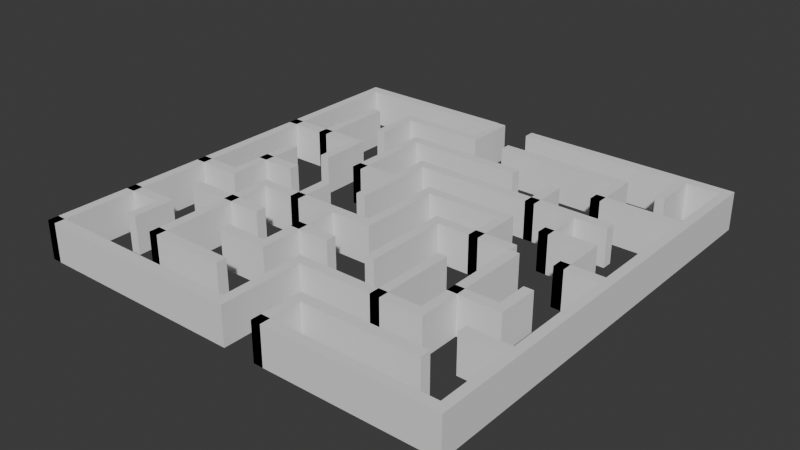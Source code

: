 # Source: Maze_Rectangular.blend  (saved by Blender 4.0.36; exported with 4.5.12 LTS)
import bpy
from mathutils import Matrix  # noqa: F401  (used for matrix-valued properties, if any)

bpy.ops.wm.read_factory_settings(use_empty=True)
scene = bpy.context.scene
scene.name = 'Scene'

# ---- collections
col_maze_rectangular_svg = bpy.data.collections.new('Maze_Rectangular.svg'); scene.collection.children.link(col_maze_rectangular_svg)

# ---- node groups
ng_auto_smooth = bpy.data.node_groups.new('Auto Smooth', 'GeometryNodeTree')
_s = ng_auto_smooth.interface.new_socket(name='Geometry', in_out='OUTPUT', socket_type='NodeSocketGeometry')
_s = ng_auto_smooth.interface.new_socket(name='Geometry', in_out='INPUT', socket_type='NodeSocketGeometry')
_s = ng_auto_smooth.interface.new_socket(name='Angle', in_out='INPUT', socket_type='NodeSocketFloat')
_s.subtype = 'ANGLE'
_s.min_value = 0.0
_s.max_value = 3.142
ng_auto_smooth.is_modifier = True
_N = ng_auto_smooth.nodes; _L = ng_auto_smooth.links
n0 = _N.new('NodeGroupOutput'); n0.name = 'Group Output'; n0.location = (480, -100)
n1 = _N.new('NodeGroupInput'); n1.name = 'Group Input'; n1.location = (-420, -300)
n2 = _N.new('NodeGroupInput'); n2.name = 'Group Input.001'; n2.location = (-60, -100)
n3 = _N.new('GeometryNodeSetShadeSmooth'); n3.name = 'Set Shade Smooth'; n3.location = (120, -100)
n3.domain = 'EDGE'
n4 = _N.new('GeometryNodeSetShadeSmooth'); n4.name = 'Set Shade Smooth.001'; n4.location = (300, -100)
n5 = _N.new('GeometryNodeInputMeshEdgeAngle'); n5.name = 'Edge Angle'; n5.location = (-420, -220)
n6 = _N.new('GeometryNodeInputEdgeSmooth'); n6.name = 'Is Edge Smooth'; n6.location = (-60, -160)
n7 = _N.new('GeometryNodeInputShadeSmooth'); n7.name = 'Is Face Smooth'; n7.location = (-240, -340)
n8 = _N.new('FunctionNodeBooleanMath'); n8.name = 'Boolean Math'; n8.location = (-60, -220)
n9 = _N.new('FunctionNodeCompare'); n9.name = 'Compare'; n9.location = (-240, -180)
n9.operation = 'LESS_EQUAL'
_L.new(n5.outputs[0], n9.inputs[0])
_L.new(n4.outputs[0], n0.inputs[0])
_L.new(n1.outputs[1], n9.inputs[1])
_L.new(n9.outputs[0], n8.inputs[0])
_L.new(n7.outputs[0], n8.inputs[1])
_L.new(n2.outputs[0], n3.inputs[0])
_L.new(n6.outputs[0], n3.inputs[1])
_L.new(n3.outputs[0], n4.inputs[0])
_L.new(n8.outputs[0], n3.inputs[2])
n0.is_active_output = True

# ---- world
world_world = bpy.data.worlds.new('World'); scene.world = world_world
world_world.use_nodes = True; world_world.node_tree.nodes.clear()
_N = world_world.node_tree.nodes; _L = world_world.node_tree.links
n0 = _N.new('ShaderNodeOutputWorld'); n0.name = 'World Output'; n0.location = (300, 300)
n1 = _N.new('ShaderNodeBackground'); n1.name = 'Background'; n1.location = (10, 300)
n1.inputs[0].default_value = (0.05088, 0.05088, 0.05088, 1.0)
_L.new(n1.outputs[0], n0.inputs[0])
n0.is_active_output = True
world_world.color = (0.05088, 0.05088, 0.05088)
world_world.use_sun_shadow = False
world_world.sun_shadow_jitter_overblur = 0.0

# ---- meshes
me_mesh = bpy.data.meshes.new('Mesh')
me_mesh.from_pydata([(0.1234, -0.1234, 0.0), (4.073, -0.1234, 0.0), (0.1234, -0.1234, 0.8992), (4.073, -0.1234, 0.8992), (0.1234, 0.1231, 0.0), (4.073, 0.1231, 0.0), (0.1234, 0.1231, 0.8992), (4.073, 0.1231, 0.8992)], [], [(1, 3, 2, 0), (5, 4, 6, 7), (1, 0, 4, 5), (0, 2, 6, 4), (2, 3, 7, 6), (3, 1, 5, 7)])
me_mesh.update()
me_mesh_001 = bpy.data.meshes.new('Mesh.001')
me_mesh_001.from_pydata([(5.06, -0.1234, 0.0), (10.22, -0.1234, 0.0), (5.06, -0.1234, 0.8992), (10.22, -0.1234, 0.8992), (5.06, 0.1231, 0.0), (10.22, 0.1231, 0.0), (5.06, 0.1231, 0.8992), (10.22, 0.1231, 0.8992)], [], [(1, 3, 2, 0), (5, 4, 6, 7), (0, 2, 6, 4), (2, 3, 7, 6), (3, 1, 5, 7), (1, 0, 4, 5)])
me_mesh_001.update()
me_mesh_002 = bpy.data.meshes.new('Mesh.002')
me_mesh_002.from_pydata([(2.098, -1.111, 0.0), (4.073, -1.111, 0.0), (2.098, -1.111, 0.8992), (4.073, -1.111, 0.8992), (2.098, -0.8641, 0.0), (4.073, -0.8641, 0.0), (2.098, -0.8641, 0.8992), (4.073, -0.8641, 0.8992)], [], [(1, 3, 2, 0), (5, 4, 6, 7), (0, 2, 6, 4), (2, 3, 7, 6), (3, 1, 5, 7), (1, 0, 4, 5)])
me_mesh_002.update()
me_mesh_003 = bpy.data.meshes.new('Mesh.003')
me_mesh_003.from_pydata([(5.06, -1.111, 0.0), (8.228, -1.111, 0.0), (5.06, -1.111, 0.8992), (8.228, -1.111, 0.8992), (5.06, -0.8641, 0.0), (8.228, -0.8641, 0.0), (5.06, -0.8641, 0.8992), (8.228, -0.8641, 0.8992)], [], [(1, 3, 2, 0), (5, 4, 6, 7), (0, 2, 6, 4), (2, 3, 7, 6), (3, 1, 5, 7), (1, 0, 4, 5)])
me_mesh_003.update()
me_mesh_004 = bpy.data.meshes.new('Mesh.004')
me_mesh_004.from_pydata([(3.086, -2.098, 0.0), (6.048, -2.098, 0.0), (3.086, -2.098, 0.8992), (6.048, -2.098, 0.8992), (3.086, -1.851, 0.0), (6.048, -1.851, 0.0), (3.086, -1.851, 0.8992), (6.048, -1.851, 0.8992)], [], [(1, 3, 2, 0), (5, 4, 6, 7), (3, 1, 5, 7), (1, 0, 4, 5), (0, 2, 6, 4), (2, 3, 7, 6)])
me_mesh_004.update()
me_mesh_005 = bpy.data.meshes.new('Mesh.005')
me_mesh_005.from_pydata([(8.022, -2.098, 0.0), (9.997, -2.098, 0.0), (8.022, -2.098, 0.8992), (9.997, -2.098, 0.8992), (8.022, -1.851, 0.0), (9.997, -1.851, 0.0), (8.022, -1.851, 0.8992), (9.997, -1.851, 0.8992)], [], [(1, 3, 2, 0), (5, 4, 6, 7), (0, 2, 6, 4), (2, 3, 7, 6), (3, 1, 5, 7), (1, 0, 4, 5)])
me_mesh_005.update()
me_mesh_006 = bpy.data.meshes.new('Mesh.006')
me_mesh_006.from_pydata([(0.1234, -3.085, 0.0), (2.302, -3.085, 0.0), (0.1234, -3.085, 0.8992), (2.302, -3.085, 0.8992), (0.1234, -2.838, 0.0), (2.302, -2.838, 0.0), (0.1234, -2.838, 0.8992), (2.302, -2.838, 0.8992)], [], [(1, 3, 2, 0), (5, 4, 6, 7), (2, 3, 7, 6), (3, 1, 5, 7), (1, 0, 4, 5), (0, 2, 6, 4)])
me_mesh_006.update()
me_mesh_007 = bpy.data.meshes.new('Mesh.007')
me_mesh_007.from_pydata([(4.073, -3.085, 0.0), (9.01, -3.085, 0.0), (4.073, -3.085, 0.8992), (9.01, -3.085, 0.8992), (4.073, -2.838, 0.0), (9.01, -2.838, 0.0), (4.073, -2.838, 0.8992), (9.01, -2.838, 0.8992)], [], [(1, 3, 2, 0), (5, 4, 6, 7), (3, 1, 5, 7), (1, 0, 4, 5), (0, 2, 6, 4), (2, 3, 7, 6)])
me_mesh_007.update()
me_mesh_008 = bpy.data.meshes.new('Mesh.008')
me_mesh_008.from_pydata([(3.086, -4.072, 0.0), (4.073, -4.072, 0.0), (3.086, -4.072, 0.8992), (4.073, -4.072, 0.8992), (3.086, -3.826, 0.0), (4.073, -3.826, 0.0), (3.086, -3.826, 0.8992), (4.073, -3.826, 0.8992)], [], [(1, 3, 2, 0), (5, 4, 6, 7), (1, 0, 4, 5), (0, 2, 6, 4), (2, 3, 7, 6), (3, 1, 5, 7)])
me_mesh_008.update()
me_mesh_009 = bpy.data.meshes.new('Mesh.009')
me_mesh_009.from_pydata([(5.06, -4.072, 0.0), (7.256, -4.072, 0.0), (5.06, -4.072, 0.8992), (7.256, -4.072, 0.8992), (5.06, -3.826, 0.0), (7.256, -3.826, 0.0), (5.06, -3.826, 0.8992), (7.256, -3.826, 0.8992)], [], [(1, 3, 2, 0), (5, 4, 6, 7), (0, 2, 6, 4), (2, 3, 7, 6), (3, 1, 5, 7), (1, 0, 4, 5)])
me_mesh_009.update()
me_mesh_010 = bpy.data.meshes.new('Mesh.010')
me_mesh_010.from_pydata([(8.022, -4.072, 0.0), (9.227, -4.072, 0.0), (8.022, -4.072, 0.8992), (9.227, -4.072, 0.8992), (8.022, -3.826, 0.0), (9.227, -3.826, 0.0), (8.022, -3.826, 0.8992), (9.227, -3.826, 0.8992)], [], [(1, 3, 2, 0), (5, 4, 6, 7), (3, 1, 5, 7), (1, 0, 4, 5), (0, 2, 6, 4), (2, 3, 7, 6)])
me_mesh_010.update()
me_mesh_011 = bpy.data.meshes.new('Mesh.011')
me_mesh_011.from_pydata([(1.111, -5.059, 0.0), (2.098, -5.059, 0.0), (1.111, -5.059, 0.8992), (2.098, -5.059, 0.8992), (1.111, -4.813, 0.0), (2.098, -4.813, 0.0), (1.111, -4.813, 0.8992), (2.098, -4.813, 0.8992)], [], [(1, 3, 2, 0), (5, 4, 6, 7), (3, 1, 5, 7), (1, 0, 4, 5), (0, 2, 6, 4), (2, 3, 7, 6)])
me_mesh_011.update()
me_mesh_012 = bpy.data.meshes.new('Mesh.012')
me_mesh_012.from_pydata([(6.048, -5.059, 0.0), (8.022, -5.059, 0.0), (6.048, -5.059, 0.8992), (8.022, -5.059, 0.8992), (6.048, -4.813, 0.0), (8.022, -4.813, 0.0), (6.048, -4.813, 0.8992), (8.022, -4.813, 0.8992)], [], [(1, 3, 2, 0), (5, 4, 6, 7), (0, 2, 6, 4), (2, 3, 7, 6), (3, 1, 5, 7), (1, 0, 4, 5)])
me_mesh_012.update()
me_mesh_013 = bpy.data.meshes.new('Mesh.013')
me_mesh_013.from_pydata([(9.01, -5.059, 0.0), (9.997, -5.059, 0.0), (9.01, -5.059, 0.8992), (9.997, -5.059, 0.8992), (9.01, -4.813, 0.0), (9.997, -4.813, 0.0), (9.01, -4.813, 0.8992), (9.997, -4.813, 0.8992)], [], [(1, 3, 2, 0), (5, 4, 6, 7), (3, 1, 5, 7), (1, 0, 4, 5), (0, 2, 6, 4), (2, 3, 7, 6)])
me_mesh_013.update()
me_mesh_014 = bpy.data.meshes.new('Mesh.014')
me_mesh_014.from_pydata([(0.1234, -6.046, 0.0), (1.111, -6.046, 0.0), (0.1234, -6.046, 0.8992), (1.111, -6.046, 0.8992), (0.1234, -5.8, 0.0), (1.111, -5.8, 0.0), (0.1234, -5.8, 0.8992), (1.111, -5.8, 0.8992)], [], [(1, 3, 2, 0), (5, 4, 6, 7), (0, 2, 6, 4), (2, 3, 7, 6), (3, 1, 5, 7), (1, 0, 4, 5)])
me_mesh_014.update()
me_mesh_015 = bpy.data.meshes.new('Mesh.015')
me_mesh_015.from_pydata([(2.098, -6.046, 0.0), (5.06, -6.046, 0.0), (2.098, -6.046, 0.8992), (5.06, -6.046, 0.8992), (2.098, -5.8, 0.0), (5.06, -5.8, 0.0), (2.098, -5.8, 0.8992), (5.06, -5.8, 0.8992)], [], [(1, 3, 2, 0), (5, 4, 6, 7), (3, 1, 5, 7), (1, 0, 4, 5), (0, 2, 6, 4), (2, 3, 7, 6)])
me_mesh_015.update()
me_mesh_016 = bpy.data.meshes.new('Mesh.016')
me_mesh_016.from_pydata([(1.111, -7.033, 0.0), (3.086, -7.033, 0.0), (1.111, -7.033, 0.8992), (3.086, -7.033, 0.8992), (1.111, -6.787, 0.0), (3.086, -6.787, 0.0), (1.111, -6.787, 0.8992), (3.086, -6.787, 0.8992)], [], [(1, 3, 2, 0), (5, 4, 6, 7), (0, 2, 6, 4), (2, 3, 7, 6), (3, 1, 5, 7), (1, 0, 4, 5)])
me_mesh_016.update()
me_mesh_017 = bpy.data.meshes.new('Mesh.017')
me_mesh_017.from_pydata([(4.073, -7.033, 0.0), (5.06, -7.033, 0.0), (4.073, -7.033, 0.8992), (5.06, -7.033, 0.8992), (4.073, -6.787, 0.0), (5.06, -6.787, 0.0), (4.073, -6.787, 0.8992), (5.06, -6.787, 0.8992)], [], [(1, 3, 2, 0), (5, 4, 6, 7), (3, 1, 5, 7), (1, 0, 4, 5), (0, 2, 6, 4), (2, 3, 7, 6)])
me_mesh_017.update()
me_mesh_018 = bpy.data.meshes.new('Mesh.018')
me_mesh_018.from_pydata([(8.022, -7.033, 0.0), (9.01, -7.033, 0.0), (8.022, -7.033, 0.8992), (9.01, -7.033, 0.8992), (8.022, -6.787, 0.0), (9.01, -6.787, 0.0), (8.022, -6.787, 0.8992), (9.01, -6.787, 0.8992)], [], [(1, 3, 2, 0), (5, 4, 6, 7), (3, 1, 5, 7), (1, 0, 4, 5), (0, 2, 6, 4), (2, 3, 7, 6)])
me_mesh_018.update()
me_mesh_019 = bpy.data.meshes.new('Mesh.019')
me_mesh_019.from_pydata([(0.1234, -8.021, 0.0), (1.111, -8.021, 0.0), (0.1234, -8.021, 0.8992), (1.111, -8.021, 0.8992), (0.1234, -7.774, 0.0), (1.111, -7.774, 0.0), (0.1234, -7.774, 0.8992), (1.111, -7.774, 0.8992)], [], [(1, 3, 2, 0), (5, 4, 6, 7), (0, 2, 6, 4), (2, 3, 7, 6), (3, 1, 5, 7), (1, 0, 4, 5)])
me_mesh_019.update()
me_mesh_020 = bpy.data.meshes.new('Mesh.020')
me_mesh_020.from_pydata([(3.086, -8.021, 0.0), (4.073, -8.021, 0.0), (3.086, -8.021, 0.8992), (4.073, -8.021, 0.8992), (3.086, -7.774, 0.0), (4.073, -7.774, 0.0), (3.086, -7.774, 0.8992), (4.073, -7.774, 0.8992)], [], [(1, 3, 2, 0), (5, 4, 6, 7), (3, 1, 5, 7), (1, 0, 4, 5), (0, 2, 6, 4), (2, 3, 7, 6)])
me_mesh_020.update()
me_mesh_021 = bpy.data.meshes.new('Mesh.021')
me_mesh_021.from_pydata([(5.06, -8.021, 0.0), (8.022, -8.021, 0.0), (5.06, -8.021, 0.8992), (8.022, -8.021, 0.8992), (5.06, -7.774, 0.0), (8.022, -7.774, 0.0), (5.06, -7.774, 0.8992), (8.022, -7.774, 0.8992)], [], [(1, 3, 2, 0), (5, 4, 6, 7), (0, 2, 6, 4), (2, 3, 7, 6), (3, 1, 5, 7), (1, 0, 4, 5)])
me_mesh_021.update()
me_mesh_022 = bpy.data.meshes.new('Mesh.022')
me_mesh_022.from_pydata([(9.01, -8.021, 0.0), (9.997, -8.021, 0.0), (9.01, -8.021, 0.8992), (9.997, -8.021, 0.8992), (9.01, -7.774, 0.0), (9.997, -7.774, 0.0), (9.01, -7.774, 0.8992), (9.997, -7.774, 0.8992)], [], [(1, 3, 2, 0), (5, 4, 6, 7), (3, 1, 5, 7), (1, 0, 4, 5), (0, 2, 6, 4), (2, 3, 7, 6)])
me_mesh_022.update()
me_mesh_023 = bpy.data.meshes.new('Mesh.023')
me_mesh_023.from_pydata([(2.098, -9.008, 0.0), (4.073, -9.008, 0.0), (2.098, -9.008, 0.8992), (4.073, -9.008, 0.8992), (2.098, -8.761, 0.0), (4.073, -8.761, 0.0), (2.098, -8.761, 0.8992), (4.073, -8.761, 0.8992)], [], [(1, 3, 2, 0), (5, 4, 6, 7), (0, 2, 6, 4), (2, 3, 7, 6), (3, 1, 5, 7), (1, 0, 4, 5)])
me_mesh_023.update()
me_mesh_024 = bpy.data.meshes.new('Mesh.024')
me_mesh_024.from_pydata([(6.048, -9.008, 0.0), (9.01, -9.008, 0.0), (6.048, -9.008, 0.8992), (9.01, -9.008, 0.8992), (6.048, -8.761, 0.0), (9.01, -8.761, 0.0), (6.048, -8.761, 0.8992), (9.01, -8.761, 0.8992)], [], [(1, 3, 2, 0), (5, 4, 6, 7), (3, 1, 5, 7), (1, 0, 4, 5), (0, 2, 6, 4), (2, 3, 7, 6)])
me_mesh_024.update()
me_mesh_025 = bpy.data.meshes.new('Mesh.025')
me_mesh_025.from_pydata([(0.1234, -9.995, 0.0), (5.06, -9.995, 0.0), (0.1234, -9.995, 0.8992), (5.06, -9.995, 0.8992), (0.1234, -9.749, 0.0), (5.06, -9.749, 0.0), (0.1234, -9.749, 0.8992), (5.06, -9.749, 0.8992)], [], [(1, 3, 2, 0), (5, 4, 6, 7), (0, 2, 6, 4), (2, 3, 7, 6), (3, 1, 5, 7), (1, 0, 4, 5)])
me_mesh_025.update()
me_mesh_026 = bpy.data.meshes.new('Mesh.026')
me_mesh_026.from_pydata([(6.048, -9.995, 0.0), (9.997, -9.995, 0.0), (6.048, -9.995, 0.8992), (9.997, -9.995, 0.8992), (6.048, -9.749, 0.0), (9.997, -9.749, 0.0), (6.048, -9.749, 0.8992), (9.997, -9.749, 0.8992)], [], [(1, 3, 2, 0), (5, 4, 6, 7), (3, 1, 5, 7), (1, 0, 4, 5), (0, 2, 6, 4), (2, 3, 7, 6)])
me_mesh_026.update()
me_mesh_027 = bpy.data.meshes.new('Mesh.027')
me_mesh_027.from_pydata([(0.1234, -0.1234, 0.0), (0.1234, -9.995, 0.0), (0.1234, -0.1234, 0.8992), (0.1234, -9.995, 0.8992), (0.1234, -0.1234, 0.0), (0.1234, -9.995, 0.0), (0.1234, -0.1234, 0.8992), (0.1234, -9.995, 0.8992), (0.3496, -0.1234, 0.0), (0.3496, -9.995, 0.0), (0.3496, -0.1234, 0.8992), (0.3496, -9.995, 0.8992)], [], [(1, 3, 2, 0), (6, 7, 11, 10), (0, 2, 6, 4), (2, 3, 7, 6), (3, 1, 5, 7), (1, 0, 4, 5), (9, 8, 10, 11), (7, 5, 9, 11), (5, 4, 8, 9), (4, 6, 10, 8)])
me_mesh_027.update()
me_mesh_028 = bpy.data.meshes.new('Mesh.028')
me_mesh_028.from_pydata([(1.111, -1.111, 0.0), (1.111, -3.085, 0.0), (1.111, -1.111, 0.8992), (1.111, -3.085, 0.8992), (1.111, -1.111, 0.0), (1.111, -3.085, 0.0), (1.111, -1.111, 0.8992), (1.111, -3.085, 0.8992), (1.337, -1.111, 0.0), (1.337, -3.085, 0.0), (1.337, -1.111, 0.8992), (1.337, -3.085, 0.8992)], [], [(1, 3, 2, 0), (5, 4, 8, 9), (3, 1, 5, 7), (1, 0, 4, 5), (0, 2, 6, 4), (2, 3, 7, 6), (9, 8, 10, 11), (4, 6, 10, 8), (6, 7, 11, 10), (7, 5, 9, 11)])
me_mesh_028.update()
me_mesh_029 = bpy.data.meshes.new('Mesh.029')
me_mesh_029.from_pydata([(1.111, -4.072, 0.0), (1.111, -6.046, 0.0), (1.111, -4.072, 0.8992), (1.111, -6.046, 0.8992), (1.111, -4.072, 0.0), (1.111, -6.046, 0.0), (1.111, -4.072, 0.8992), (1.111, -6.046, 0.8992), (1.337, -4.072, 0.0), (1.337, -6.046, 0.0), (1.337, -4.072, 0.8992), (1.337, -6.046, 0.8992)], [], [(1, 3, 2, 0), (7, 5, 9, 11), (0, 2, 6, 4), (2, 3, 7, 6), (3, 1, 5, 7), (1, 0, 4, 5), (9, 8, 10, 11), (5, 4, 8, 9), (4, 6, 10, 8), (6, 7, 11, 10)])
me_mesh_029.update()
me_mesh_030 = bpy.data.meshes.new('Mesh.030')
me_mesh_030.from_pydata([(1.111, -7.769, 0.0), (1.111, -8.756, 0.0), (1.111, -7.769, 0.8992), (1.111, -8.756, 0.8992), (1.111, -8.021, 0.0), (1.111, -8.756, 0.0), (1.111, -7.769, 0.8992), (1.111, -8.756, 0.8992), (1.337, -7.769, 0.0), (1.337, -8.756, 0.0), (1.337, -7.769, 0.8992), (1.337, -8.756, 0.8992)], [], [(1, 3, 2, 0), (4, 6, 10, 8), (3, 1, 5, 7), (1, 0, 4, 5), (0, 2, 6, 4), (2, 3, 7, 6), (9, 8, 10, 11), (6, 7, 11, 10), (7, 5, 9, 11), (5, 4, 8, 9)])
me_mesh_030.update()
me_mesh_031 = bpy.data.meshes.new('Mesh.031')
me_mesh_031.from_pydata([(2.098, -1.111, 0.0), (2.098, -2.098, 0.0), (2.098, -1.111, 0.8992), (2.098, -2.098, 0.8992), (2.098, -1.111, 0.0), (2.098, -2.098, 0.0), (2.098, -1.111, 0.8992), (2.098, -2.098, 0.8992), (2.324, -1.111, 0.0), (2.324, -2.098, 0.0), (2.324, -1.111, 0.8992), (2.324, -2.098, 0.8992)], [], [(1, 3, 2, 0), (7, 5, 9, 11), (2, 3, 7, 6), (3, 1, 5, 7), (1, 0, 4, 5), (0, 2, 6, 4), (9, 8, 10, 11), (5, 4, 8, 9), (4, 6, 10, 8), (6, 7, 11, 10)])
me_mesh_031.update()
me_mesh_032 = bpy.data.meshes.new('Mesh.032')
me_mesh_032.from_pydata([(2.098, -3.085, 0.0), (2.098, -4.072, 0.0), (2.098, -3.085, 0.8992), (2.098, -4.072, 0.8992), (2.098, -3.085, 0.0), (2.098, -4.072, 0.0), (2.098, -3.085, 0.8992), (2.098, -4.072, 0.8992), (2.324, -3.085, 0.0), (2.324, -4.072, 0.0), (2.324, -3.085, 0.8992), (2.324, -4.072, 0.8992)], [], [(1, 3, 2, 0), (4, 6, 10, 8), (1, 0, 4, 5), (0, 2, 6, 4), (2, 3, 7, 6), (3, 1, 5, 7), (9, 8, 10, 11), (6, 7, 11, 10), (7, 5, 9, 11), (5, 4, 8, 9)])
me_mesh_032.update()
me_mesh_033 = bpy.data.meshes.new('Mesh.033')
me_mesh_033.from_pydata([(2.098, -6.046, 0.0), (2.098, -9.008, 0.0), (2.098, -6.046, 0.8992), (2.098, -9.008, 0.8992), (2.098, -6.046, 0.0), (2.098, -9.008, 0.0), (2.098, -6.046, 0.8992), (2.098, -9.008, 0.8992), (2.324, -6.046, 0.0), (2.324, -9.008, 0.0), (2.324, -6.046, 0.8992), (2.324, -9.008, 0.8992)], [], [(1, 3, 2, 0), (7, 5, 9, 11), (3, 1, 5, 7), (1, 0, 4, 5), (0, 2, 6, 4), (2, 3, 7, 6), (9, 8, 10, 11), (5, 4, 8, 9), (4, 6, 10, 8), (6, 7, 11, 10)])
me_mesh_033.update()
me_mesh_034 = bpy.data.meshes.new('Mesh.034')
me_mesh_034.from_pydata([(3.086, -2.098, 0.0), (3.086, -4.072, 0.0), (3.086, -2.098, 0.8992), (3.086, -4.072, 0.8992), (3.086, -2.098, 0.0), (3.086, -4.072, 0.0), (3.086, -2.098, 0.8992), (3.086, -4.072, 0.8992), (3.312, -2.098, 0.0), (3.312, -4.072, 0.0), (3.312, -2.098, 0.8992), (3.312, -4.072, 0.8992)], [], [(1, 3, 2, 0), (4, 6, 10, 8), (0, 2, 6, 4), (2, 3, 7, 6), (3, 1, 5, 7), (1, 0, 4, 5), (9, 8, 10, 11), (6, 7, 11, 10), (7, 5, 9, 11), (5, 4, 8, 9)])
me_mesh_034.update()
me_mesh_035 = bpy.data.meshes.new('Mesh.035')
me_mesh_035.from_pydata([(3.086, -5.059, 0.0), (3.086, -6.046, 0.0), (3.086, -5.059, 0.8992), (3.086, -6.046, 0.8992), (3.086, -5.059, 0.0), (3.086, -6.046, 0.0), (3.086, -5.059, 0.8992), (3.086, -6.046, 0.8992), (3.312, -5.059, 0.0), (3.312, -6.046, 0.0), (3.312, -5.059, 0.8992), (3.312, -6.046, 0.8992)], [], [(1, 3, 2, 0), (7, 5, 9, 11), (3, 1, 5, 7), (1, 0, 4, 5), (0, 2, 6, 4), (2, 3, 7, 6), (9, 8, 10, 11), (5, 4, 8, 9), (4, 6, 10, 8), (6, 7, 11, 10)])
me_mesh_035.update()
me_mesh_036 = bpy.data.meshes.new('Mesh.036')
me_mesh_036.from_pydata([(4.073, -0.1234, 0.0), (4.073, -1.111, 0.0), (4.073, -0.1234, 0.8992), (4.073, -1.111, 0.8992), (4.073, 0.11, 0.0), (4.073, -1.111, 0.0), (4.073, 0.11, 0.8992), (4.073, -1.111, 0.8992), (4.299, 0.11, 0.0), (4.299, -1.111, 0.0), (4.299, 0.11, 0.8992), (4.299, -1.111, 0.8992)], [], [(1, 3, 2, 0), (4, 6, 10, 8), (0, 2, 6, 4), (2, 3, 7, 6), (3, 1, 5, 7), (1, 0, 4, 5), (9, 8, 10, 11), (6, 7, 11, 10), (7, 5, 9, 11), (5, 4, 8, 9)])
me_mesh_036.update()
me_mesh_037 = bpy.data.meshes.new('Mesh.037')
me_mesh_037.from_pydata([(4.073, -3.085, 0.0), (4.073, -5.059, 0.0), (4.073, -3.085, 0.8992), (4.073, -5.059, 0.8992), (4.073, -3.085, 0.0), (4.073, -5.059, 0.0), (4.073, -3.085, 0.8992), (4.073, -5.059, 0.8992), (4.299, -3.085, 0.0), (4.299, -5.059, 0.0), (4.299, -3.085, 0.8992), (4.299, -5.059, 0.8992)], [], [(1, 3, 2, 0), (7, 5, 9, 11), (3, 1, 5, 7), (1, 0, 4, 5), (0, 2, 6, 4), (2, 3, 7, 6), (9, 8, 10, 11), (5, 4, 8, 9), (4, 6, 10, 8), (6, 7, 11, 10)])
me_mesh_037.update()
me_mesh_038 = bpy.data.meshes.new('Mesh.038')
me_mesh_038.from_pydata([(4.073, -6.046, 0.0), (4.073, -8.021, 0.0), (4.073, -6.046, 0.8992), (4.073, -8.021, 0.8992), (4.073, -6.046, 0.0), (4.073, -8.021, 0.0), (4.073, -6.046, 0.8992), (4.073, -8.021, 0.8992), (4.299, -6.046, 0.0), (4.299, -8.021, 0.0), (4.299, -6.046, 0.8992), (4.299, -8.021, 0.8992)], [], [(1, 3, 2, 0), (6, 7, 11, 10), (0, 2, 6, 4), (2, 3, 7, 6), (3, 1, 5, 7), (1, 0, 4, 5), (9, 8, 10, 11), (7, 5, 9, 11), (5, 4, 8, 9), (4, 6, 10, 8)])
me_mesh_038.update()
me_mesh_039 = bpy.data.meshes.new('Mesh.039')
me_mesh_039.from_pydata([(5.06, -4.072, 0.0), (5.06, -6.046, 0.0), (5.06, -4.072, 0.8992), (5.06, -6.046, 0.8992), (5.06, -4.072, 0.0), (5.06, -6.046, 0.0), (5.06, -4.072, 0.8992), (5.06, -6.046, 0.8992), (5.286, -4.072, 0.0), (5.286, -6.046, 0.0), (5.286, -4.072, 0.8992), (5.286, -6.046, 0.8992)], [], [(1, 3, 2, 0), (5, 4, 8, 9), (3, 1, 5, 7), (1, 0, 4, 5), (0, 2, 6, 4), (2, 3, 7, 6), (9, 8, 10, 11), (4, 6, 10, 8), (6, 7, 11, 10), (7, 5, 9, 11)])
me_mesh_039.update()
me_mesh_040 = bpy.data.meshes.new('Mesh.040')
me_mesh_040.from_pydata([(5.06, -8.021, 0.0), (5.06, -9.995, 0.0), (5.06, -8.021, 0.8992), (5.06, -9.995, 0.8992), (5.06, -8.021, 0.0), (5.06, -9.995, 0.0), (5.06, -8.021, 0.8992), (5.06, -9.995, 0.8992), (5.286, -8.021, 0.0), (5.286, -9.995, 0.0), (5.286, -8.021, 0.8992), (5.286, -9.995, 0.8992)], [], [(1, 3, 2, 0), (7, 5, 9, 11), (0, 2, 6, 4), (2, 3, 7, 6), (3, 1, 5, 7), (1, 0, 4, 5), (9, 8, 10, 11), (5, 4, 8, 9), (4, 6, 10, 8), (6, 7, 11, 10)])
me_mesh_040.update()
me_mesh_041 = bpy.data.meshes.new('Mesh.041')
me_mesh_041.from_pydata([(6.048, -5.059, 0.0), (6.048, -7.033, 0.0), (6.048, -5.059, 0.8992), (6.048, -7.033, 0.8992), (6.048, -5.059, 0.0), (6.048, -7.033, 0.0), (6.048, -5.059, 0.8992), (6.048, -7.033, 0.8992), (6.274, -5.059, 0.0), (6.274, -7.033, 0.0), (6.274, -5.059, 0.8992), (6.274, -7.033, 0.8992)], [], [(1, 3, 2, 0), (7, 5, 9, 11), (3, 1, 5, 7), (1, 0, 4, 5), (0, 2, 6, 4), (2, 3, 7, 6), (9, 8, 10, 11), (5, 4, 8, 9), (4, 6, 10, 8), (6, 7, 11, 10)])
me_mesh_041.update()
me_mesh_042 = bpy.data.meshes.new('Mesh.042')
me_mesh_042.from_pydata([(6.048, -9.008, 0.0), (6.048, -9.995, 0.0), (6.048, -9.008, 0.8992), (6.048, -9.995, 0.8992), (6.048, -9.008, 0.0), (6.048, -9.995, 0.0), (6.048, -9.008, 0.8992), (6.048, -9.995, 0.8992), (6.274, -9.008, 0.0), (6.274, -9.995, 0.0), (6.274, -9.008, 0.8992), (6.274, -9.995, 0.8992), (6.048, -8.761, 0.0), (6.048, -9.749, 0.0), (6.048, -8.761, 0.8992), (6.048, -9.749, 0.8992)], [], [(2, 0, 12, 14), (6, 7, 11, 10), (0, 2, 6, 4), (2, 3, 7, 6), (3, 1, 5, 7), (1, 0, 4, 5), (9, 8, 10, 11), (7, 5, 9, 11), (5, 4, 8, 9), (4, 6, 10, 8), (13, 15, 14, 12), (3, 2, 14, 15), (1, 3, 15, 13), (0, 1, 13, 12)])
me_mesh_042.update()
me_mesh_043 = bpy.data.meshes.new('Mesh.043')
me_mesh_043.from_pydata([(7.035, -2.098, 0.0), (7.035, -3.085, 0.0), (7.035, -2.098, 0.8992), (7.035, -3.085, 0.8992), (7.035, -2.098, 0.0), (7.035, -3.085, 0.0), (7.035, -2.098, 0.8992), (7.035, -3.085, 0.8992), (7.261, -2.098, 0.0), (7.261, -3.085, 0.0), (7.261, -2.098, 0.8992), (7.261, -3.085, 0.8992)], [], [(1, 3, 2, 0), (5, 4, 8, 9), (3, 1, 5, 7), (1, 0, 4, 5), (0, 2, 6, 4), (2, 3, 7, 6), (9, 8, 10, 11), (4, 6, 10, 8), (6, 7, 11, 10), (7, 5, 9, 11)])
me_mesh_043.update()
me_mesh_044 = bpy.data.meshes.new('Mesh.044')
me_mesh_044.from_pydata([(7.035, -4.072, 0.0), (7.035, -5.059, 0.0), (7.035, -4.072, 0.8992), (7.035, -5.059, 0.8992), (7.035, -4.072, 0.0), (7.035, -5.059, 0.0), (7.035, -4.072, 0.8992), (7.035, -5.059, 0.8992), (7.261, -4.072, 0.0), (7.261, -5.059, 0.0), (7.261, -4.072, 0.8992), (7.261, -5.059, 0.8992)], [], [(1, 3, 2, 0), (7, 5, 9, 11), (0, 2, 6, 4), (2, 3, 7, 6), (3, 1, 5, 7), (1, 0, 4, 5), (9, 8, 10, 11), (5, 4, 8, 9), (4, 6, 10, 8), (6, 7, 11, 10)])
me_mesh_044.update()
me_mesh_045 = bpy.data.meshes.new('Mesh.045')
me_mesh_045.from_pydata([(7.035, -6.046, 0.0), (7.035, -8.021, 0.0), (7.035, -6.046, 0.8992), (7.035, -8.021, 0.8992), (7.035, -6.046, 0.0), (7.035, -8.021, 0.0), (7.035, -6.046, 0.8992), (7.035, -8.021, 0.8992), (7.261, -6.046, 0.0), (7.261, -8.021, 0.0), (7.261, -6.046, 0.8992), (7.261, -8.021, 0.8992)], [], [(1, 3, 2, 0), (4, 6, 10, 8), (3, 1, 5, 7), (1, 0, 4, 5), (0, 2, 6, 4), (2, 3, 7, 6), (9, 8, 10, 11), (6, 7, 11, 10), (7, 5, 9, 11), (5, 4, 8, 9)])
me_mesh_045.update()
me_mesh_046 = bpy.data.meshes.new('Mesh.046')
me_mesh_046.from_pydata([(8.022, -1.111, 0.0), (8.022, -2.098, 0.0), (8.022, -1.111, 0.8992), (8.022, -2.098, 0.8992), (8.022, -1.111, 0.0), (8.022, -2.098, 0.0), (8.022, -1.111, 0.8992), (8.022, -2.098, 0.8992), (8.248, -1.111, 0.0), (8.248, -2.098, 0.0), (8.248, -1.111, 0.8992), (8.248, -2.098, 0.8992)], [], [(1, 3, 2, 0), (7, 5, 9, 11), (2, 3, 7, 6), (3, 1, 5, 7), (1, 0, 4, 5), (0, 2, 6, 4), (9, 8, 10, 11), (5, 4, 8, 9), (4, 6, 10, 8), (6, 7, 11, 10)])
me_mesh_046.update()
me_mesh_047 = bpy.data.meshes.new('Mesh.047')
me_mesh_047.from_pydata([(8.022, -3.085, 0.0), (8.022, -4.072, 0.0), (8.022, -3.085, 0.8992), (8.022, -4.072, 0.8992), (8.022, -3.085, 0.0), (8.022, -4.072, 0.0), (8.022, -3.085, 0.8992), (8.022, -4.072, 0.8992), (8.248, -3.085, 0.0), (8.248, -4.072, 0.0), (8.248, -3.085, 0.8992), (8.248, -4.072, 0.8992)], [], [(1, 3, 2, 0), (4, 6, 10, 8), (1, 0, 4, 5), (0, 2, 6, 4), (2, 3, 7, 6), (3, 1, 5, 7), (9, 8, 10, 11), (6, 7, 11, 10), (7, 5, 9, 11), (5, 4, 8, 9)])
me_mesh_047.update()
me_mesh_048 = bpy.data.meshes.new('Mesh.048')
me_mesh_048.from_pydata([(8.022, -5.059, 0.0), (8.022, -8.021, 0.0), (8.022, -5.059, 0.8992), (8.022, -8.021, 0.8992), (8.022, -5.059, 0.0), (8.022, -8.021, 0.0), (8.022, -5.059, 0.8992), (8.022, -8.021, 0.8992), (8.248, -5.059, 0.0), (8.248, -8.021, 0.0), (8.248, -5.059, 0.8992), (8.248, -8.021, 0.8992)], [], [(1, 3, 2, 0), (7, 5, 9, 11), (3, 1, 5, 7), (1, 0, 4, 5), (0, 2, 6, 4), (2, 3, 7, 6), (9, 8, 10, 11), (5, 4, 8, 9), (4, 6, 10, 8), (6, 7, 11, 10)])
me_mesh_048.update()
me_mesh_049 = bpy.data.meshes.new('Mesh.049')
me_mesh_049.from_pydata([(9.01, -0.1234, 0.0), (9.01, -1.111, 0.0), (9.01, -0.1234, 0.8992), (9.01, -1.111, 0.8992), (9.01, -0.1234, 0.0), (9.01, -1.111, 0.0), (9.01, -0.1234, 0.8992), (9.01, -1.111, 0.8992), (9.236, -0.1234, 0.0), (9.236, -1.111, 0.0), (9.236, -0.1234, 0.8992), (9.236, -1.111, 0.8992)], [], [(1, 3, 2, 0), (4, 6, 10, 8), (0, 2, 6, 4), (2, 3, 7, 6), (3, 1, 5, 7), (1, 0, 4, 5), (9, 8, 10, 11), (6, 7, 11, 10), (7, 5, 9, 11), (5, 4, 8, 9)])
me_mesh_049.update()
me_mesh_050 = bpy.data.meshes.new('Mesh.050')
me_mesh_050.from_pydata([(9.01, -4.072, 0.0), (9.01, -5.059, 0.0), (9.01, -4.072, 0.8992), (9.01, -5.059, 0.8992), (9.01, -4.072, 0.0), (9.01, -5.059, 0.0), (9.01, -4.072, 0.8992), (9.01, -5.059, 0.8992), (9.236, -4.072, 0.0), (9.236, -5.059, 0.0), (9.236, -4.072, 0.8992), (9.236, -5.059, 0.8992)], [], [(1, 3, 2, 0), (7, 5, 9, 11), (3, 1, 5, 7), (1, 0, 4, 5), (0, 2, 6, 4), (2, 3, 7, 6), (9, 8, 10, 11), (5, 4, 8, 9), (4, 6, 10, 8), (6, 7, 11, 10)])
me_mesh_050.update()
me_mesh_051 = bpy.data.meshes.new('Mesh.051')
me_mesh_051.from_pydata([(9.01, -6.046, 0.0), (9.01, -7.033, 0.0), (9.01, -6.046, 0.8992), (9.01, -7.033, 0.8992), (9.01, -6.046, 0.0), (9.01, -7.033, 0.0), (9.01, -6.046, 0.8992), (9.01, -7.033, 0.8992), (9.236, -6.046, 0.0), (9.236, -7.033, 0.0), (9.236, -6.046, 0.8992), (9.236, -7.033, 0.8992)], [], [(1, 3, 2, 0), (4, 6, 10, 8), (0, 2, 6, 4), (2, 3, 7, 6), (3, 1, 5, 7), (1, 0, 4, 5), (9, 8, 10, 11), (6, 7, 11, 10), (7, 5, 9, 11), (5, 4, 8, 9)])
me_mesh_051.update()
me_mesh_052 = bpy.data.meshes.new('Mesh.052')
me_mesh_052.from_pydata([(9.997, -0.1234, 0.0), (9.997, -9.995, 0.0), (9.997, -0.1234, 0.8992), (9.997, -9.995, 0.8992), (9.997, -0.1234, 0.0), (9.997, -9.995, 0.0), (9.997, -0.1234, 0.8992), (9.997, -9.995, 0.8992), (10.22, -0.1234, 0.0), (10.22, -9.995, 0.0), (10.22, -0.1234, 0.8992), (10.22, -9.995, 0.8992)], [], [(1, 3, 2, 0), (4, 6, 10, 8), (1, 0, 4, 5), (0, 2, 6, 4), (2, 3, 7, 6), (3, 1, 5, 7), (9, 8, 10, 11), (6, 7, 11, 10), (7, 5, 9, 11), (5, 4, 8, 9)])
me_mesh_052.update()

# ---- objects
ob_curve = bpy.data.objects.new('Curve', me_mesh)
ob_curve_001 = bpy.data.objects.new('Curve.001', me_mesh_001)
ob_curve_002 = bpy.data.objects.new('Curve.002', me_mesh_002)
ob_curve_003 = bpy.data.objects.new('Curve.003', me_mesh_003)
ob_curve_004 = bpy.data.objects.new('Curve.004', me_mesh_004)
ob_curve_005 = bpy.data.objects.new('Curve.005', me_mesh_005)
ob_curve_006 = bpy.data.objects.new('Curve.006', me_mesh_006)
ob_curve_007 = bpy.data.objects.new('Curve.007', me_mesh_007)
ob_curve_008 = bpy.data.objects.new('Curve.008', me_mesh_008)
ob_curve_009 = bpy.data.objects.new('Curve.009', me_mesh_009)
ob_curve_010 = bpy.data.objects.new('Curve.010', me_mesh_010)
ob_curve_011 = bpy.data.objects.new('Curve.011', me_mesh_011)
ob_curve_012 = bpy.data.objects.new('Curve.012', me_mesh_012)
ob_curve_013 = bpy.data.objects.new('Curve.013', me_mesh_013)
ob_curve_014 = bpy.data.objects.new('Curve.014', me_mesh_014)
ob_curve_015 = bpy.data.objects.new('Curve.015', me_mesh_015)
ob_curve_016 = bpy.data.objects.new('Curve.016', me_mesh_016)
ob_curve_017 = bpy.data.objects.new('Curve.017', me_mesh_017)
ob_curve_018 = bpy.data.objects.new('Curve.018', me_mesh_018)
ob_curve_019 = bpy.data.objects.new('Curve.019', me_mesh_019)
ob_curve_020 = bpy.data.objects.new('Curve.020', me_mesh_020)
ob_curve_021 = bpy.data.objects.new('Curve.021', me_mesh_021)
ob_curve_022 = bpy.data.objects.new('Curve.022', me_mesh_022)
ob_curve_023 = bpy.data.objects.new('Curve.023', me_mesh_023)
ob_curve_024 = bpy.data.objects.new('Curve.024', me_mesh_024)
ob_curve_025 = bpy.data.objects.new('Curve.025', me_mesh_025)
ob_curve_026 = bpy.data.objects.new('Curve.026', me_mesh_026)
ob_curve_027 = bpy.data.objects.new('Curve.027', me_mesh_027)
ob_curve_028 = bpy.data.objects.new('Curve.028', me_mesh_028)
ob_curve_029 = bpy.data.objects.new('Curve.029', me_mesh_029)
ob_curve_030 = bpy.data.objects.new('Curve.030', me_mesh_030)
ob_curve_031 = bpy.data.objects.new('Curve.031', me_mesh_031)
ob_curve_032 = bpy.data.objects.new('Curve.032', me_mesh_032)
ob_curve_033 = bpy.data.objects.new('Curve.033', me_mesh_033)
ob_curve_034 = bpy.data.objects.new('Curve.034', me_mesh_034)
ob_curve_035 = bpy.data.objects.new('Curve.035', me_mesh_035)
ob_curve_036 = bpy.data.objects.new('Curve.036', me_mesh_036)
ob_curve_037 = bpy.data.objects.new('Curve.037', me_mesh_037)
ob_curve_038 = bpy.data.objects.new('Curve.038', me_mesh_038)
ob_curve_039 = bpy.data.objects.new('Curve.039', me_mesh_039)
ob_curve_040 = bpy.data.objects.new('Curve.040', me_mesh_040)
ob_curve_041 = bpy.data.objects.new('Curve.041', me_mesh_041)
ob_curve_042 = bpy.data.objects.new('Curve.042', me_mesh_042)
ob_curve_043 = bpy.data.objects.new('Curve.043', me_mesh_043)
ob_curve_044 = bpy.data.objects.new('Curve.044', me_mesh_044)
ob_curve_045 = bpy.data.objects.new('Curve.045', me_mesh_045)
ob_curve_046 = bpy.data.objects.new('Curve.046', me_mesh_046)
ob_curve_047 = bpy.data.objects.new('Curve.047', me_mesh_047)
ob_curve_048 = bpy.data.objects.new('Curve.048', me_mesh_048)
ob_curve_049 = bpy.data.objects.new('Curve.049', me_mesh_049)
ob_curve_050 = bpy.data.objects.new('Curve.050', me_mesh_050)
ob_curve_051 = bpy.data.objects.new('Curve.051', me_mesh_051)
ob_curve_052 = bpy.data.objects.new('Curve.052', me_mesh_052)

# ---- transforms, parenting, visibility, modifiers, constraints
ob_curve.location = (0.0, 0.0, 0.0)
_m = ob_curve.modifiers.new('Auto Smooth', 'NODES')
_m.node_group = ng_auto_smooth
_gi = [s.identifier for s in ng_auto_smooth.interface.items_tree if s.item_type == 'SOCKET' and s.in_out == 'INPUT']
_m[_gi[1]] = 3.142  # Angle
ob_curve_001.location = (0.0, 0.0, 0.0)
_m = ob_curve_001.modifiers.new('Auto Smooth', 'NODES')
_m.node_group = ng_auto_smooth
_gi = [s.identifier for s in ng_auto_smooth.interface.items_tree if s.item_type == 'SOCKET' and s.in_out == 'INPUT']
_m[_gi[1]] = 3.142  # Angle
ob_curve_002.location = (0.0, 0.0, 0.0)
_m = ob_curve_002.modifiers.new('Auto Smooth', 'NODES')
_m.node_group = ng_auto_smooth
_gi = [s.identifier for s in ng_auto_smooth.interface.items_tree if s.item_type == 'SOCKET' and s.in_out == 'INPUT']
_m[_gi[1]] = 3.142  # Angle
ob_curve_003.location = (0.0, 0.0, 0.0)
_m = ob_curve_003.modifiers.new('Auto Smooth', 'NODES')
_m.node_group = ng_auto_smooth
_gi = [s.identifier for s in ng_auto_smooth.interface.items_tree if s.item_type == 'SOCKET' and s.in_out == 'INPUT']
_m[_gi[1]] = 3.142  # Angle
ob_curve_004.location = (0.0, 0.0, 0.0)
_m = ob_curve_004.modifiers.new('Auto Smooth', 'NODES')
_m.node_group = ng_auto_smooth
_gi = [s.identifier for s in ng_auto_smooth.interface.items_tree if s.item_type == 'SOCKET' and s.in_out == 'INPUT']
_m[_gi[1]] = 3.142  # Angle
ob_curve_005.location = (0.0, 0.0, 0.0)
_m = ob_curve_005.modifiers.new('Auto Smooth', 'NODES')
_m.node_group = ng_auto_smooth
_gi = [s.identifier for s in ng_auto_smooth.interface.items_tree if s.item_type == 'SOCKET' and s.in_out == 'INPUT']
_m[_gi[1]] = 3.142  # Angle
ob_curve_006.location = (0.0, 0.0, 0.0)
_m = ob_curve_006.modifiers.new('Auto Smooth', 'NODES')
_m.node_group = ng_auto_smooth
_gi = [s.identifier for s in ng_auto_smooth.interface.items_tree if s.item_type == 'SOCKET' and s.in_out == 'INPUT']
_m[_gi[1]] = 3.142  # Angle
ob_curve_007.location = (0.0, 0.0, 0.0)
_m = ob_curve_007.modifiers.new('Auto Smooth', 'NODES')
_m.node_group = ng_auto_smooth
_gi = [s.identifier for s in ng_auto_smooth.interface.items_tree if s.item_type == 'SOCKET' and s.in_out == 'INPUT']
_m[_gi[1]] = 3.142  # Angle
ob_curve_008.location = (0.0, 0.0, 0.0)
_m = ob_curve_008.modifiers.new('Auto Smooth', 'NODES')
_m.node_group = ng_auto_smooth
_gi = [s.identifier for s in ng_auto_smooth.interface.items_tree if s.item_type == 'SOCKET' and s.in_out == 'INPUT']
_m[_gi[1]] = 3.142  # Angle
ob_curve_009.location = (0.0, 0.0, 0.0)
_m = ob_curve_009.modifiers.new('Auto Smooth', 'NODES')
_m.node_group = ng_auto_smooth
_gi = [s.identifier for s in ng_auto_smooth.interface.items_tree if s.item_type == 'SOCKET' and s.in_out == 'INPUT']
_m[_gi[1]] = 3.142  # Angle
ob_curve_010.location = (0.0, 0.0, 0.0)
_m = ob_curve_010.modifiers.new('Auto Smooth', 'NODES')
_m.node_group = ng_auto_smooth
_gi = [s.identifier for s in ng_auto_smooth.interface.items_tree if s.item_type == 'SOCKET' and s.in_out == 'INPUT']
_m[_gi[1]] = 3.142  # Angle
ob_curve_011.location = (0.0, 0.0, 0.0)
_m = ob_curve_011.modifiers.new('Auto Smooth', 'NODES')
_m.node_group = ng_auto_smooth
_gi = [s.identifier for s in ng_auto_smooth.interface.items_tree if s.item_type == 'SOCKET' and s.in_out == 'INPUT']
_m[_gi[1]] = 3.142  # Angle
ob_curve_012.location = (0.0, 0.0, 0.0)
_m = ob_curve_012.modifiers.new('Auto Smooth', 'NODES')
_m.node_group = ng_auto_smooth
_gi = [s.identifier for s in ng_auto_smooth.interface.items_tree if s.item_type == 'SOCKET' and s.in_out == 'INPUT']
_m[_gi[1]] = 3.142  # Angle
ob_curve_013.location = (0.0, 0.0, 0.0)
_m = ob_curve_013.modifiers.new('Auto Smooth', 'NODES')
_m.node_group = ng_auto_smooth
_gi = [s.identifier for s in ng_auto_smooth.interface.items_tree if s.item_type == 'SOCKET' and s.in_out == 'INPUT']
_m[_gi[1]] = 3.142  # Angle
ob_curve_014.location = (0.0, 0.0, 0.0)
_m = ob_curve_014.modifiers.new('Auto Smooth', 'NODES')
_m.node_group = ng_auto_smooth
_gi = [s.identifier for s in ng_auto_smooth.interface.items_tree if s.item_type == 'SOCKET' and s.in_out == 'INPUT']
_m[_gi[1]] = 3.142  # Angle
ob_curve_015.location = (0.0, 0.0, 0.0)
_m = ob_curve_015.modifiers.new('Auto Smooth', 'NODES')
_m.node_group = ng_auto_smooth
_gi = [s.identifier for s in ng_auto_smooth.interface.items_tree if s.item_type == 'SOCKET' and s.in_out == 'INPUT']
_m[_gi[1]] = 3.142  # Angle
ob_curve_016.location = (0.0, 0.0, 0.0)
_m = ob_curve_016.modifiers.new('Auto Smooth', 'NODES')
_m.node_group = ng_auto_smooth
_gi = [s.identifier for s in ng_auto_smooth.interface.items_tree if s.item_type == 'SOCKET' and s.in_out == 'INPUT']
_m[_gi[1]] = 3.142  # Angle
ob_curve_017.location = (0.0, 0.0, 0.0)
_m = ob_curve_017.modifiers.new('Auto Smooth', 'NODES')
_m.node_group = ng_auto_smooth
_gi = [s.identifier for s in ng_auto_smooth.interface.items_tree if s.item_type == 'SOCKET' and s.in_out == 'INPUT']
_m[_gi[1]] = 3.142  # Angle
ob_curve_018.location = (0.0, 0.0, 0.0)
_m = ob_curve_018.modifiers.new('Auto Smooth', 'NODES')
_m.node_group = ng_auto_smooth
_gi = [s.identifier for s in ng_auto_smooth.interface.items_tree if s.item_type == 'SOCKET' and s.in_out == 'INPUT']
_m[_gi[1]] = 3.142  # Angle
ob_curve_019.location = (0.0, 0.0, 0.0)
_m = ob_curve_019.modifiers.new('Auto Smooth', 'NODES')
_m.node_group = ng_auto_smooth
_gi = [s.identifier for s in ng_auto_smooth.interface.items_tree if s.item_type == 'SOCKET' and s.in_out == 'INPUT']
_m[_gi[1]] = 3.142  # Angle
ob_curve_020.location = (0.0, 0.0, 0.0)
_m = ob_curve_020.modifiers.new('Auto Smooth', 'NODES')
_m.node_group = ng_auto_smooth
_gi = [s.identifier for s in ng_auto_smooth.interface.items_tree if s.item_type == 'SOCKET' and s.in_out == 'INPUT']
_m[_gi[1]] = 3.142  # Angle
ob_curve_021.location = (0.0, 0.0, 0.0)
_m = ob_curve_021.modifiers.new('Auto Smooth', 'NODES')
_m.node_group = ng_auto_smooth
_gi = [s.identifier for s in ng_auto_smooth.interface.items_tree if s.item_type == 'SOCKET' and s.in_out == 'INPUT']
_m[_gi[1]] = 3.142  # Angle
ob_curve_022.location = (0.0, 0.0, 0.0)
_m = ob_curve_022.modifiers.new('Auto Smooth', 'NODES')
_m.node_group = ng_auto_smooth
_gi = [s.identifier for s in ng_auto_smooth.interface.items_tree if s.item_type == 'SOCKET' and s.in_out == 'INPUT']
_m[_gi[1]] = 3.142  # Angle
ob_curve_023.location = (0.0, 0.0, 0.0)
_m = ob_curve_023.modifiers.new('Auto Smooth', 'NODES')
_m.node_group = ng_auto_smooth
_gi = [s.identifier for s in ng_auto_smooth.interface.items_tree if s.item_type == 'SOCKET' and s.in_out == 'INPUT']
_m[_gi[1]] = 3.142  # Angle
ob_curve_024.location = (0.0, 0.0, 0.0)
_m = ob_curve_024.modifiers.new('Auto Smooth', 'NODES')
_m.node_group = ng_auto_smooth
_gi = [s.identifier for s in ng_auto_smooth.interface.items_tree if s.item_type == 'SOCKET' and s.in_out == 'INPUT']
_m[_gi[1]] = 3.142  # Angle
ob_curve_025.location = (0.0, 0.0, 0.0)
_m = ob_curve_025.modifiers.new('Auto Smooth', 'NODES')
_m.node_group = ng_auto_smooth
_gi = [s.identifier for s in ng_auto_smooth.interface.items_tree if s.item_type == 'SOCKET' and s.in_out == 'INPUT']
_m[_gi[1]] = 3.142  # Angle
ob_curve_026.location = (0.0, 0.0, 0.0)
_m = ob_curve_026.modifiers.new('Auto Smooth', 'NODES')
_m.node_group = ng_auto_smooth
_gi = [s.identifier for s in ng_auto_smooth.interface.items_tree if s.item_type == 'SOCKET' and s.in_out == 'INPUT']
_m[_gi[1]] = 3.142  # Angle
ob_curve_027.location = (0.0, 0.0, 0.0)
_m = ob_curve_027.modifiers.new('Auto Smooth', 'NODES')
_m.node_group = ng_auto_smooth
_gi = [s.identifier for s in ng_auto_smooth.interface.items_tree if s.item_type == 'SOCKET' and s.in_out == 'INPUT']
_m[_gi[1]] = 3.142  # Angle
ob_curve_028.location = (0.0, 0.0, 0.0)
_m = ob_curve_028.modifiers.new('Auto Smooth', 'NODES')
_m.node_group = ng_auto_smooth
_gi = [s.identifier for s in ng_auto_smooth.interface.items_tree if s.item_type == 'SOCKET' and s.in_out == 'INPUT']
_m[_gi[1]] = 3.142  # Angle
ob_curve_029.location = (0.0, 0.0, 0.0)
_m = ob_curve_029.modifiers.new('Auto Smooth', 'NODES')
_m.node_group = ng_auto_smooth
_gi = [s.identifier for s in ng_auto_smooth.interface.items_tree if s.item_type == 'SOCKET' and s.in_out == 'INPUT']
_m[_gi[1]] = 3.142  # Angle
ob_curve_030.location = (0.0, 0.0, 0.0)
_m = ob_curve_030.modifiers.new('Auto Smooth', 'NODES')
_m.node_group = ng_auto_smooth
_gi = [s.identifier for s in ng_auto_smooth.interface.items_tree if s.item_type == 'SOCKET' and s.in_out == 'INPUT']
_m[_gi[1]] = 3.142  # Angle
ob_curve_031.location = (0.0, 0.0, 0.0)
_m = ob_curve_031.modifiers.new('Auto Smooth', 'NODES')
_m.node_group = ng_auto_smooth
_gi = [s.identifier for s in ng_auto_smooth.interface.items_tree if s.item_type == 'SOCKET' and s.in_out == 'INPUT']
_m[_gi[1]] = 3.142  # Angle
ob_curve_032.location = (0.0, 0.0, 0.0)
_m = ob_curve_032.modifiers.new('Auto Smooth', 'NODES')
_m.node_group = ng_auto_smooth
_gi = [s.identifier for s in ng_auto_smooth.interface.items_tree if s.item_type == 'SOCKET' and s.in_out == 'INPUT']
_m[_gi[1]] = 3.142  # Angle
ob_curve_033.location = (0.0, 0.0, 0.0)
_m = ob_curve_033.modifiers.new('Auto Smooth', 'NODES')
_m.node_group = ng_auto_smooth
_gi = [s.identifier for s in ng_auto_smooth.interface.items_tree if s.item_type == 'SOCKET' and s.in_out == 'INPUT']
_m[_gi[1]] = 3.142  # Angle
ob_curve_034.location = (0.0, 0.0, 0.0)
_m = ob_curve_034.modifiers.new('Auto Smooth', 'NODES')
_m.node_group = ng_auto_smooth
_gi = [s.identifier for s in ng_auto_smooth.interface.items_tree if s.item_type == 'SOCKET' and s.in_out == 'INPUT']
_m[_gi[1]] = 3.142  # Angle
ob_curve_035.location = (0.0, 0.0, 0.0)
_m = ob_curve_035.modifiers.new('Auto Smooth', 'NODES')
_m.node_group = ng_auto_smooth
_gi = [s.identifier for s in ng_auto_smooth.interface.items_tree if s.item_type == 'SOCKET' and s.in_out == 'INPUT']
_m[_gi[1]] = 3.142  # Angle
ob_curve_036.location = (0.0, 0.0, 0.0)
_m = ob_curve_036.modifiers.new('Auto Smooth', 'NODES')
_m.node_group = ng_auto_smooth
_gi = [s.identifier for s in ng_auto_smooth.interface.items_tree if s.item_type == 'SOCKET' and s.in_out == 'INPUT']
_m[_gi[1]] = 3.142  # Angle
ob_curve_037.location = (0.0, 0.0, 0.0)
_m = ob_curve_037.modifiers.new('Auto Smooth', 'NODES')
_m.node_group = ng_auto_smooth
_gi = [s.identifier for s in ng_auto_smooth.interface.items_tree if s.item_type == 'SOCKET' and s.in_out == 'INPUT']
_m[_gi[1]] = 3.142  # Angle
ob_curve_038.location = (0.0, 0.0, 0.0)
_m = ob_curve_038.modifiers.new('Auto Smooth', 'NODES')
_m.node_group = ng_auto_smooth
_gi = [s.identifier for s in ng_auto_smooth.interface.items_tree if s.item_type == 'SOCKET' and s.in_out == 'INPUT']
_m[_gi[1]] = 3.142  # Angle
ob_curve_039.location = (0.0, 0.0, 0.0)
_m = ob_curve_039.modifiers.new('Auto Smooth', 'NODES')
_m.node_group = ng_auto_smooth
_gi = [s.identifier for s in ng_auto_smooth.interface.items_tree if s.item_type == 'SOCKET' and s.in_out == 'INPUT']
_m[_gi[1]] = 3.142  # Angle
ob_curve_040.location = (0.0, 0.0, 0.0)
_m = ob_curve_040.modifiers.new('Auto Smooth', 'NODES')
_m.node_group = ng_auto_smooth
_gi = [s.identifier for s in ng_auto_smooth.interface.items_tree if s.item_type == 'SOCKET' and s.in_out == 'INPUT']
_m[_gi[1]] = 3.142  # Angle
ob_curve_041.location = (0.0, 0.0, 0.0)
_m = ob_curve_041.modifiers.new('Auto Smooth', 'NODES')
_m.node_group = ng_auto_smooth
_gi = [s.identifier for s in ng_auto_smooth.interface.items_tree if s.item_type == 'SOCKET' and s.in_out == 'INPUT']
_m[_gi[1]] = 3.142  # Angle
ob_curve_042.location = (0.0, 0.0, 0.0)
_m = ob_curve_042.modifiers.new('Auto Smooth', 'NODES')
_m.node_group = ng_auto_smooth
_gi = [s.identifier for s in ng_auto_smooth.interface.items_tree if s.item_type == 'SOCKET' and s.in_out == 'INPUT']
_m[_gi[1]] = 3.142  # Angle
ob_curve_043.location = (0.0, 0.0, 0.0)
_m = ob_curve_043.modifiers.new('Auto Smooth', 'NODES')
_m.node_group = ng_auto_smooth
_gi = [s.identifier for s in ng_auto_smooth.interface.items_tree if s.item_type == 'SOCKET' and s.in_out == 'INPUT']
_m[_gi[1]] = 3.142  # Angle
ob_curve_044.location = (0.0, 0.0, 0.0)
_m = ob_curve_044.modifiers.new('Auto Smooth', 'NODES')
_m.node_group = ng_auto_smooth
_gi = [s.identifier for s in ng_auto_smooth.interface.items_tree if s.item_type == 'SOCKET' and s.in_out == 'INPUT']
_m[_gi[1]] = 3.142  # Angle
ob_curve_045.location = (0.0, 0.0, 0.0)
_m = ob_curve_045.modifiers.new('Auto Smooth', 'NODES')
_m.node_group = ng_auto_smooth
_gi = [s.identifier for s in ng_auto_smooth.interface.items_tree if s.item_type == 'SOCKET' and s.in_out == 'INPUT']
_m[_gi[1]] = 3.142  # Angle
ob_curve_046.location = (0.0, 0.0, 0.0)
_m = ob_curve_046.modifiers.new('Auto Smooth', 'NODES')
_m.node_group = ng_auto_smooth
_gi = [s.identifier for s in ng_auto_smooth.interface.items_tree if s.item_type == 'SOCKET' and s.in_out == 'INPUT']
_m[_gi[1]] = 3.142  # Angle
ob_curve_047.location = (0.0, 0.0, 0.0)
_m = ob_curve_047.modifiers.new('Auto Smooth', 'NODES')
_m.node_group = ng_auto_smooth
_gi = [s.identifier for s in ng_auto_smooth.interface.items_tree if s.item_type == 'SOCKET' and s.in_out == 'INPUT']
_m[_gi[1]] = 3.142  # Angle
ob_curve_048.location = (0.0, 0.0, 0.0)
_m = ob_curve_048.modifiers.new('Auto Smooth', 'NODES')
_m.node_group = ng_auto_smooth
_gi = [s.identifier for s in ng_auto_smooth.interface.items_tree if s.item_type == 'SOCKET' and s.in_out == 'INPUT']
_m[_gi[1]] = 3.142  # Angle
ob_curve_049.location = (0.0, 0.0, 0.0)
_m = ob_curve_049.modifiers.new('Auto Smooth', 'NODES')
_m.node_group = ng_auto_smooth
_gi = [s.identifier for s in ng_auto_smooth.interface.items_tree if s.item_type == 'SOCKET' and s.in_out == 'INPUT']
_m[_gi[1]] = 3.142  # Angle
ob_curve_050.location = (0.0, 0.0, 0.0)
_m = ob_curve_050.modifiers.new('Auto Smooth', 'NODES')
_m.node_group = ng_auto_smooth
_gi = [s.identifier for s in ng_auto_smooth.interface.items_tree if s.item_type == 'SOCKET' and s.in_out == 'INPUT']
_m[_gi[1]] = 3.142  # Angle
ob_curve_051.location = (0.0, 0.0, 0.0)
_m = ob_curve_051.modifiers.new('Auto Smooth', 'NODES')
_m.node_group = ng_auto_smooth
_gi = [s.identifier for s in ng_auto_smooth.interface.items_tree if s.item_type == 'SOCKET' and s.in_out == 'INPUT']
_m[_gi[1]] = 3.142  # Angle
ob_curve_052.location = (0.0, 0.0, 0.0)
_m = ob_curve_052.modifiers.new('Auto Smooth', 'NODES')
_m.node_group = ng_auto_smooth
_gi = [s.identifier for s in ng_auto_smooth.interface.items_tree if s.item_type == 'SOCKET' and s.in_out == 'INPUT']
_m[_gi[1]] = 3.142  # Angle

# ---- collection membership
col_maze_rectangular_svg.objects.link(ob_curve)
col_maze_rectangular_svg.objects.link(ob_curve_001)
col_maze_rectangular_svg.objects.link(ob_curve_002)
col_maze_rectangular_svg.objects.link(ob_curve_003)
col_maze_rectangular_svg.objects.link(ob_curve_004)
col_maze_rectangular_svg.objects.link(ob_curve_005)
col_maze_rectangular_svg.objects.link(ob_curve_006)
col_maze_rectangular_svg.objects.link(ob_curve_007)
col_maze_rectangular_svg.objects.link(ob_curve_008)
col_maze_rectangular_svg.objects.link(ob_curve_009)
col_maze_rectangular_svg.objects.link(ob_curve_010)
col_maze_rectangular_svg.objects.link(ob_curve_011)
col_maze_rectangular_svg.objects.link(ob_curve_012)
col_maze_rectangular_svg.objects.link(ob_curve_013)
col_maze_rectangular_svg.objects.link(ob_curve_014)
col_maze_rectangular_svg.objects.link(ob_curve_015)
col_maze_rectangular_svg.objects.link(ob_curve_016)
col_maze_rectangular_svg.objects.link(ob_curve_017)
col_maze_rectangular_svg.objects.link(ob_curve_018)
col_maze_rectangular_svg.objects.link(ob_curve_019)
col_maze_rectangular_svg.objects.link(ob_curve_020)
col_maze_rectangular_svg.objects.link(ob_curve_021)
col_maze_rectangular_svg.objects.link(ob_curve_022)
col_maze_rectangular_svg.objects.link(ob_curve_023)
col_maze_rectangular_svg.objects.link(ob_curve_024)
col_maze_rectangular_svg.objects.link(ob_curve_025)
col_maze_rectangular_svg.objects.link(ob_curve_026)
col_maze_rectangular_svg.objects.link(ob_curve_027)
col_maze_rectangular_svg.objects.link(ob_curve_028)
col_maze_rectangular_svg.objects.link(ob_curve_029)
col_maze_rectangular_svg.objects.link(ob_curve_030)
col_maze_rectangular_svg.objects.link(ob_curve_031)
col_maze_rectangular_svg.objects.link(ob_curve_032)
col_maze_rectangular_svg.objects.link(ob_curve_033)
col_maze_rectangular_svg.objects.link(ob_curve_034)
col_maze_rectangular_svg.objects.link(ob_curve_035)
col_maze_rectangular_svg.objects.link(ob_curve_036)
col_maze_rectangular_svg.objects.link(ob_curve_037)
col_maze_rectangular_svg.objects.link(ob_curve_038)
col_maze_rectangular_svg.objects.link(ob_curve_039)
col_maze_rectangular_svg.objects.link(ob_curve_040)
col_maze_rectangular_svg.objects.link(ob_curve_041)
col_maze_rectangular_svg.objects.link(ob_curve_042)
col_maze_rectangular_svg.objects.link(ob_curve_043)
col_maze_rectangular_svg.objects.link(ob_curve_044)
col_maze_rectangular_svg.objects.link(ob_curve_045)
col_maze_rectangular_svg.objects.link(ob_curve_046)
col_maze_rectangular_svg.objects.link(ob_curve_047)
col_maze_rectangular_svg.objects.link(ob_curve_048)
col_maze_rectangular_svg.objects.link(ob_curve_049)
col_maze_rectangular_svg.objects.link(ob_curve_050)
col_maze_rectangular_svg.objects.link(ob_curve_051)
col_maze_rectangular_svg.objects.link(ob_curve_052)

# ---- scene / render settings (as saved in the file)
scene.frame_start = 1; scene.frame_end = 250; scene.frame_set(1)
scene.render.engine = 'BLENDER_EEVEE_NEXT'
scene.cycles.sampling_pattern = 'TABULATED_SOBOL'
bpy.context.view_layer.update()

# ---- added for rendering (the .blend has no active camera and no usable light): camera, sun
cam_auto = bpy.data.cameras.new('AutoCamera')
cam_auto.lens = 50.0
cam_auto.sensor_width = 36.0
cam_auto.clip_end = 1000.0
ob_auto_camera = bpy.data.objects.new('AutoCamera', cam_auto)
scene.collection.objects.link(ob_auto_camera)
ob_auto_camera.location = (18.4266, -20.8399, 11.0523)
ob_auto_camera.rotation_euler = (1.09748, -7.21219e-08, 0.694738)
scene.camera = ob_auto_camera
light_auto_sun = bpy.data.lights.new('AutoSun', 'SUN')
light_auto_sun.energy = 3.0
light_auto_sun.angle = 0.0523599
ob_auto_sun = bpy.data.objects.new('AutoSun', light_auto_sun)
scene.collection.objects.link(ob_auto_sun)
ob_auto_sun.rotation_euler = (0.872665, 0.174533, 0.523599)
bpy.context.view_layer.update()
